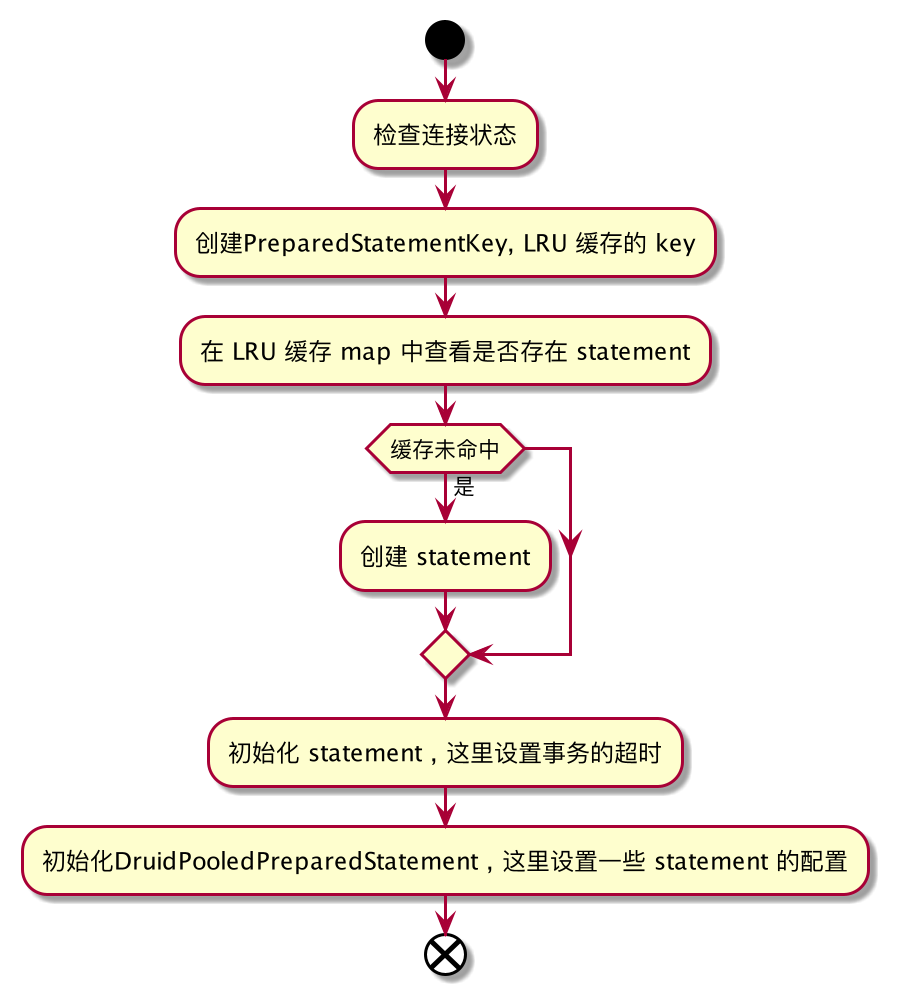

The diagram above was rendered by PlantUML. Its source (embedded in the PNG):
@startuml
'https://plantuml.com/sequence-diagram

start
:检查连接状态;
:创建PreparedStatementKey, LRU 缓存的 key;
:在 LRU 缓存 map 中查看是否存在 statement;
if (缓存未命中) then (是)
    :创建 statement;
endif
:初始化 statement , 这里设置事务的超时;
:初始化DruidPooledPreparedStatement , 这里设置一些 statement 的配置;

end
@enduml